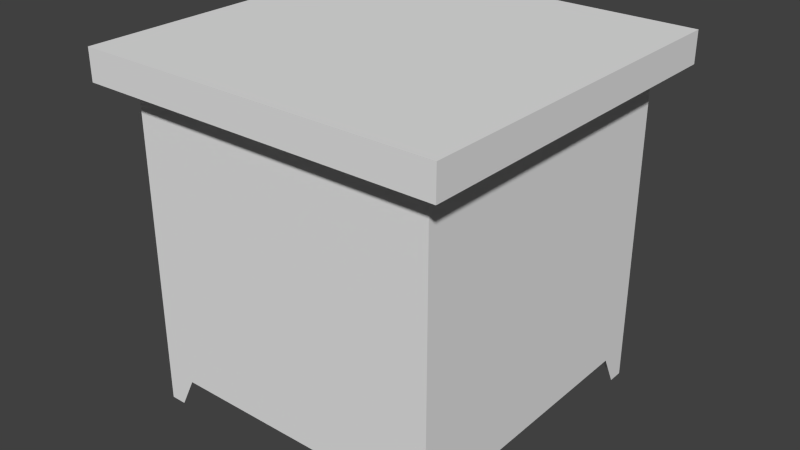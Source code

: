 # Source: bedNightTable.blend  (saved by Blender 2.72.0; exported with 4.5.12 LTS)
import bpy
from mathutils import Matrix  # noqa: F401  (used for matrix-valued properties, if any)

bpy.ops.wm.read_factory_settings(use_empty=True)
scene = bpy.context.scene
scene.name = 'Scene'

# ---- collections
col_collection_1 = bpy.data.collections.new('Collection 1'); scene.collection.children.link(col_collection_1)

# ---- materials (node trees are filled in below, after node groups)
mat_material = bpy.data.materials.new('Material')
mat_material.alpha_threshold = 0.0
mat_material.use_transparent_shadow = False
mat_material.roughness = 0.5
mat_material.line_color = (0.0, 0.0, 0.0, 1.0)

# ---- material node trees

# ---- world
world_world = bpy.data.worlds.new('World'); scene.world = world_world
world_world.color = (0.05088, 0.05088, 0.05088)
world_world.use_sun_shadow = False
world_world.sun_shadow_jitter_overblur = 0.0
world_world.cycles.sampling_method = 'MANUAL'
world_world.cycles.sample_map_resolution = 256

# ---- meshes
me_cube = bpy.data.meshes.new('Cube')
me_cube.from_pydata([(0.4365, 0.4399, 0.08517), (0.4365, -0.4399, 0.08517), (-0.4434, -0.4399, 0.08517), (-0.4434, 0.4399, 0.08517), (0.4365, 0.4399, 0.965), (-0.4434, -0.4399, 0.965), (-0.4434, 0.4399, 0.965), (0.4365, -0.4399, 0.965), (0.5109, 0.5143, 0.9959), (0.5109, -0.5143, 0.9959), (-0.5177, -0.5143, 0.9959), (-0.5177, 0.5143, 0.9959), (0.5109, 0.5143, 0.9079), (0.5109, -0.5143, 0.9079), (-0.5177, -0.5143, 0.9079), (-0.5177, 0.5143, 0.9079), (0.4365, -0.3519, 0.08517), (-0.3554, 0.4399, 0.08517), (-0.3554, -0.4399, 0.08517), (0.4365, 0.3519, 0.08517), (0.3485, 0.4399, 0.08517), (0.3485, -0.4399, 0.08517), (-0.4434, -0.4399, -0.002814), (-0.4434, 0.4399, -0.002814), (-0.3994, 0.4399, -0.002814), (-0.3994, -0.4399, -0.002814), (0.4365, 0.4399, -0.002814), (0.4365, -0.4399, -0.002814), (0.3925, 0.4399, -0.002814), (0.3925, -0.4399, -0.002814), (0.4365, -0.3959, -0.002814), (0.4365, 0.3959, -0.002814)], [(5, 6)], [(8, 12, 15, 11), (3, 6, 4, 0, 20, 17), (8, 11, 10, 9), (10, 14, 13, 9), (9, 13, 12, 8), (18, 2, 22, 25), (3, 17, 24, 23), (1, 21, 29, 27), (20, 0, 26, 28), (30, 16, 1, 27), (19, 31, 26, 0), (2, 18, 21, 1, 7, 5), (1, 16, 19, 0, 4, 7)])
me_cube.materials.append(mat_material)
me_cube.use_remesh_preserve_volume = False
me_cube.use_remesh_preserve_attributes = False
me_cube.use_mirror_vertex_groups = False
me_cube.update()

# ---- objects
ob_bednighttable = bpy.data.objects.new('BedNightTable', me_cube)

# ---- transforms, parenting, visibility, modifiers, constraints
ob_bednighttable.location = (0.0, 0.0, 0.0)
ob_bednighttable.lock_rotations_4d = False
ob_bednighttable.empty_display_type = 'ARROWS'
ob_bednighttable.lineart.crease_threshold = 0.0

# ---- collection membership
col_collection_1.objects.link(ob_bednighttable)

# ---- scene / render settings (as saved in the file)
scene.frame_start = 1; scene.frame_end = 250; scene.frame_set(1)
scene.render.engine = 'BLENDER_EEVEE_NEXT'
scene.render.resolution_percentage = 50
scene.render.dither_intensity = 0.0
scene.cycles.use_denoising = False
scene.cycles.samples = 10
scene.cycles.sampling_pattern = 'TABULATED_SOBOL'
scene.cycles.light_sampling_threshold = 0.0
scene.cycles.use_adaptive_sampling = False
scene.cycles.use_light_tree = False
scene.cycles.blur_glossy = 0.0
scene.cycles.pixel_filter_type = 'GAUSSIAN'
scene.cycles.sample_clamp_indirect = 0.0
scene.view_settings.view_transform = 'Standard'
bpy.context.view_layer.update()

# ---- added for rendering (the .blend has no active camera and no usable light): camera, sun
cam_auto = bpy.data.cameras.new('AutoCamera')
cam_auto.lens = 50.0
cam_auto.sensor_width = 36.0
cam_auto.clip_end = 1000.0
ob_auto_camera = bpy.data.objects.new('AutoCamera', cam_auto)
scene.collection.objects.link(ob_auto_camera)
ob_auto_camera.location = (1.62911, -1.95905, 1.80258)
ob_auto_camera.rotation_euler = (1.09748, -7.21219e-08, 0.694738)
scene.camera = ob_auto_camera
light_auto_sun = bpy.data.lights.new('AutoSun', 'SUN')
light_auto_sun.energy = 3.0
light_auto_sun.angle = 0.0523599
ob_auto_sun = bpy.data.objects.new('AutoSun', light_auto_sun)
scene.collection.objects.link(ob_auto_sun)
ob_auto_sun.rotation_euler = (0.872665, 0.174533, 0.523599)
bpy.context.view_layer.update()
